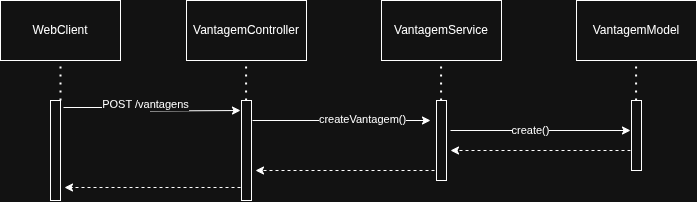

The diagram above was exported from draw.io. Its source (the exported page's mxGraphModel, read from the mxfile embedded in the PNG):
<mxGraphModel dx="1147" dy="738" grid="1" gridSize="10" guides="1" tooltips="1" connect="1" arrows="1" fold="1" page="1" pageScale="1" pageWidth="850" pageHeight="1100" math="0" shadow="0">
  <root>
    <mxCell id="0" />
    <mxCell id="1" parent="0" />
    <mxCell id="QcSeUmdatwk_T_ktwhsG-7" value="VantagemController" style="rounded=0;whiteSpace=wrap;html=1;" vertex="1" parent="1">
      <mxGeometry x="266" y="210" width="120" height="60" as="geometry" />
    </mxCell>
    <mxCell id="QcSeUmdatwk_T_ktwhsG-8" value="VantagemService" style="rounded=0;whiteSpace=wrap;html=1;" vertex="1" parent="1">
      <mxGeometry x="461" y="210" width="120" height="60" as="geometry" />
    </mxCell>
    <mxCell id="QcSeUmdatwk_T_ktwhsG-9" value="VantagemModel" style="rounded=0;whiteSpace=wrap;html=1;" vertex="1" parent="1">
      <mxGeometry x="656" y="210" width="120" height="60" as="geometry" />
    </mxCell>
    <mxCell id="QcSeUmdatwk_T_ktwhsG-17" style="edgeStyle=orthogonalEdgeStyle;rounded=0;orthogonalLoop=1;jettySize=auto;html=1;curved=0;exitX=1.3;exitY=0.07;exitDx=0;exitDy=0;exitPerimeter=0;" edge="1" parent="1" source="QcSeUmdatwk_T_ktwhsG-10">
      <mxGeometry relative="1" as="geometry">
        <mxPoint x="150" y="330" as="sourcePoint" />
        <mxPoint x="320" y="320" as="targetPoint" />
      </mxGeometry>
    </mxCell>
    <mxCell id="QcSeUmdatwk_T_ktwhsG-18" value="POST /vantagens" style="edgeLabel;html=1;align=center;verticalAlign=middle;resizable=0;points=[];" vertex="1" connectable="0" parent="QcSeUmdatwk_T_ktwhsG-17">
      <mxGeometry x="-0.0994" y="3" relative="1" as="geometry">
        <mxPoint as="offset" />
      </mxGeometry>
    </mxCell>
    <mxCell id="QcSeUmdatwk_T_ktwhsG-10" value="" style="html=1;points=[[0,0,0,0,5],[0,1,0,0,-5],[1,0,0,0,5],[1,1,0,0,-5]];perimeter=orthogonalPerimeter;outlineConnect=0;targetShapes=umlLifeline;portConstraint=eastwest;newEdgeStyle={&quot;curved&quot;:0,&quot;rounded&quot;:0};" vertex="1" parent="1">
      <mxGeometry x="130" y="310" width="10" height="100" as="geometry" />
    </mxCell>
    <mxCell id="QcSeUmdatwk_T_ktwhsG-11" value="WebClient" style="rounded=0;whiteSpace=wrap;html=1;" vertex="1" parent="1">
      <mxGeometry x="80" y="210" width="120" height="60" as="geometry" />
    </mxCell>
    <mxCell id="QcSeUmdatwk_T_ktwhsG-13" value="" style="endArrow=none;dashed=1;html=1;dashPattern=1 3;strokeWidth=2;rounded=0;entryX=0.5;entryY=1;entryDx=0;entryDy=0;" edge="1" parent="1" source="QcSeUmdatwk_T_ktwhsG-10" target="QcSeUmdatwk_T_ktwhsG-11">
      <mxGeometry width="50" height="50" relative="1" as="geometry">
        <mxPoint x="470" y="480" as="sourcePoint" />
        <mxPoint x="520" y="430" as="targetPoint" />
      </mxGeometry>
    </mxCell>
    <mxCell id="QcSeUmdatwk_T_ktwhsG-19" style="edgeStyle=orthogonalEdgeStyle;rounded=0;orthogonalLoop=1;jettySize=auto;html=1;curved=0;" edge="1" parent="1">
      <mxGeometry relative="1" as="geometry">
        <mxPoint x="510" y="330" as="targetPoint" />
        <mxPoint x="332" y="330" as="sourcePoint" />
      </mxGeometry>
    </mxCell>
    <mxCell id="QcSeUmdatwk_T_ktwhsG-20" value="createVantagem()" style="edgeLabel;html=1;align=center;verticalAlign=middle;resizable=0;points=[];" vertex="1" connectable="0" parent="QcSeUmdatwk_T_ktwhsG-19">
      <mxGeometry x="0.2285" y="1" relative="1" as="geometry">
        <mxPoint as="offset" />
      </mxGeometry>
    </mxCell>
    <mxCell id="QcSeUmdatwk_T_ktwhsG-14" value="" style="html=1;points=[[0,0,0,0,5],[0,1,0,0,-5],[1,0,0,0,5],[1,1,0,0,-5]];perimeter=orthogonalPerimeter;outlineConnect=0;targetShapes=umlLifeline;portConstraint=eastwest;newEdgeStyle={&quot;curved&quot;:0,&quot;rounded&quot;:0};" vertex="1" parent="1">
      <mxGeometry x="321" y="310" width="10" height="100" as="geometry" />
    </mxCell>
    <mxCell id="QcSeUmdatwk_T_ktwhsG-27" style="edgeStyle=orthogonalEdgeStyle;rounded=0;orthogonalLoop=1;jettySize=auto;html=1;curved=0;dashed=1;" edge="1" parent="1">
      <mxGeometry relative="1" as="geometry">
        <mxPoint x="514" y="380" as="sourcePoint" />
        <mxPoint x="335" y="380" as="targetPoint" />
      </mxGeometry>
    </mxCell>
    <mxCell id="QcSeUmdatwk_T_ktwhsG-15" value="" style="html=1;points=[[0,0,0,0,5],[0,1,0,0,-5],[1,0,0,0,5],[1,1,0,0,-5]];perimeter=orthogonalPerimeter;outlineConnect=0;targetShapes=umlLifeline;portConstraint=eastwest;newEdgeStyle={&quot;curved&quot;:0,&quot;rounded&quot;:0};" vertex="1" parent="1">
      <mxGeometry x="516" y="310" width="10" height="80" as="geometry" />
    </mxCell>
    <mxCell id="QcSeUmdatwk_T_ktwhsG-26" style="edgeStyle=orthogonalEdgeStyle;rounded=0;orthogonalLoop=1;jettySize=auto;html=1;curved=0;dashed=1;" edge="1" parent="1">
      <mxGeometry relative="1" as="geometry">
        <mxPoint x="530" y="360" as="targetPoint" />
        <mxPoint x="710" y="360" as="sourcePoint" />
      </mxGeometry>
    </mxCell>
    <mxCell id="QcSeUmdatwk_T_ktwhsG-16" value="" style="html=1;points=[[0,0,0,0,5],[0,1,0,0,-5],[1,0,0,0,5],[1,1,0,0,-5]];perimeter=orthogonalPerimeter;outlineConnect=0;targetShapes=umlLifeline;portConstraint=eastwest;newEdgeStyle={&quot;curved&quot;:0,&quot;rounded&quot;:0};" vertex="1" parent="1">
      <mxGeometry x="711" y="310" width="10" height="70" as="geometry" />
    </mxCell>
    <mxCell id="QcSeUmdatwk_T_ktwhsG-21" style="edgeStyle=orthogonalEdgeStyle;rounded=0;orthogonalLoop=1;jettySize=auto;html=1;curved=0;" edge="1" parent="1">
      <mxGeometry relative="1" as="geometry">
        <mxPoint x="530" y="340" as="sourcePoint" />
        <mxPoint x="710" y="340" as="targetPoint" />
      </mxGeometry>
    </mxCell>
    <mxCell id="QcSeUmdatwk_T_ktwhsG-22" value="create()" style="edgeLabel;html=1;align=center;verticalAlign=middle;resizable=0;points=[];" vertex="1" connectable="0" parent="QcSeUmdatwk_T_ktwhsG-21">
      <mxGeometry x="-0.1241" relative="1" as="geometry">
        <mxPoint as="offset" />
      </mxGeometry>
    </mxCell>
    <mxCell id="QcSeUmdatwk_T_ktwhsG-23" value="" style="endArrow=none;dashed=1;html=1;dashPattern=1 3;strokeWidth=2;rounded=0;entryX=0.5;entryY=1;entryDx=0;entryDy=0;" edge="1" parent="1">
      <mxGeometry width="50" height="50" relative="1" as="geometry">
        <mxPoint x="325.58000000000004" y="310" as="sourcePoint" />
        <mxPoint x="325.58000000000004" y="270" as="targetPoint" />
      </mxGeometry>
    </mxCell>
    <mxCell id="QcSeUmdatwk_T_ktwhsG-24" value="" style="endArrow=none;dashed=1;html=1;dashPattern=1 3;strokeWidth=2;rounded=0;entryX=0.5;entryY=1;entryDx=0;entryDy=0;" edge="1" parent="1">
      <mxGeometry width="50" height="50" relative="1" as="geometry">
        <mxPoint x="520.58" y="310" as="sourcePoint" />
        <mxPoint x="520.58" y="270" as="targetPoint" />
      </mxGeometry>
    </mxCell>
    <mxCell id="QcSeUmdatwk_T_ktwhsG-25" value="" style="endArrow=none;dashed=1;html=1;dashPattern=1 3;strokeWidth=2;rounded=0;entryX=0.5;entryY=1;entryDx=0;entryDy=0;" edge="1" parent="1">
      <mxGeometry width="50" height="50" relative="1" as="geometry">
        <mxPoint x="715.58" y="310" as="sourcePoint" />
        <mxPoint x="715.58" y="270" as="targetPoint" />
      </mxGeometry>
    </mxCell>
    <mxCell id="QcSeUmdatwk_T_ktwhsG-28" style="edgeStyle=orthogonalEdgeStyle;rounded=0;orthogonalLoop=1;jettySize=auto;html=1;curved=0;dashed=1;" edge="1" parent="1">
      <mxGeometry relative="1" as="geometry">
        <mxPoint x="320" y="397" as="sourcePoint" />
        <mxPoint x="144" y="397" as="targetPoint" />
      </mxGeometry>
    </mxCell>
  </root>
</mxGraphModel>